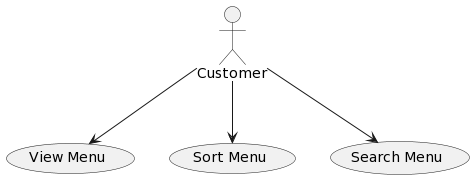

The diagram above was rendered by PlantUML. Its source (embedded in the PNG):
@startuml
actor Customer
usecase "View Menu" as ViewMenu
usecase "Sort Menu" as SortMenu
usecase "Search Menu" as SearchMenu

Customer --> ViewMenu
Customer --> SortMenu
Customer --> SearchMenu
@enduml